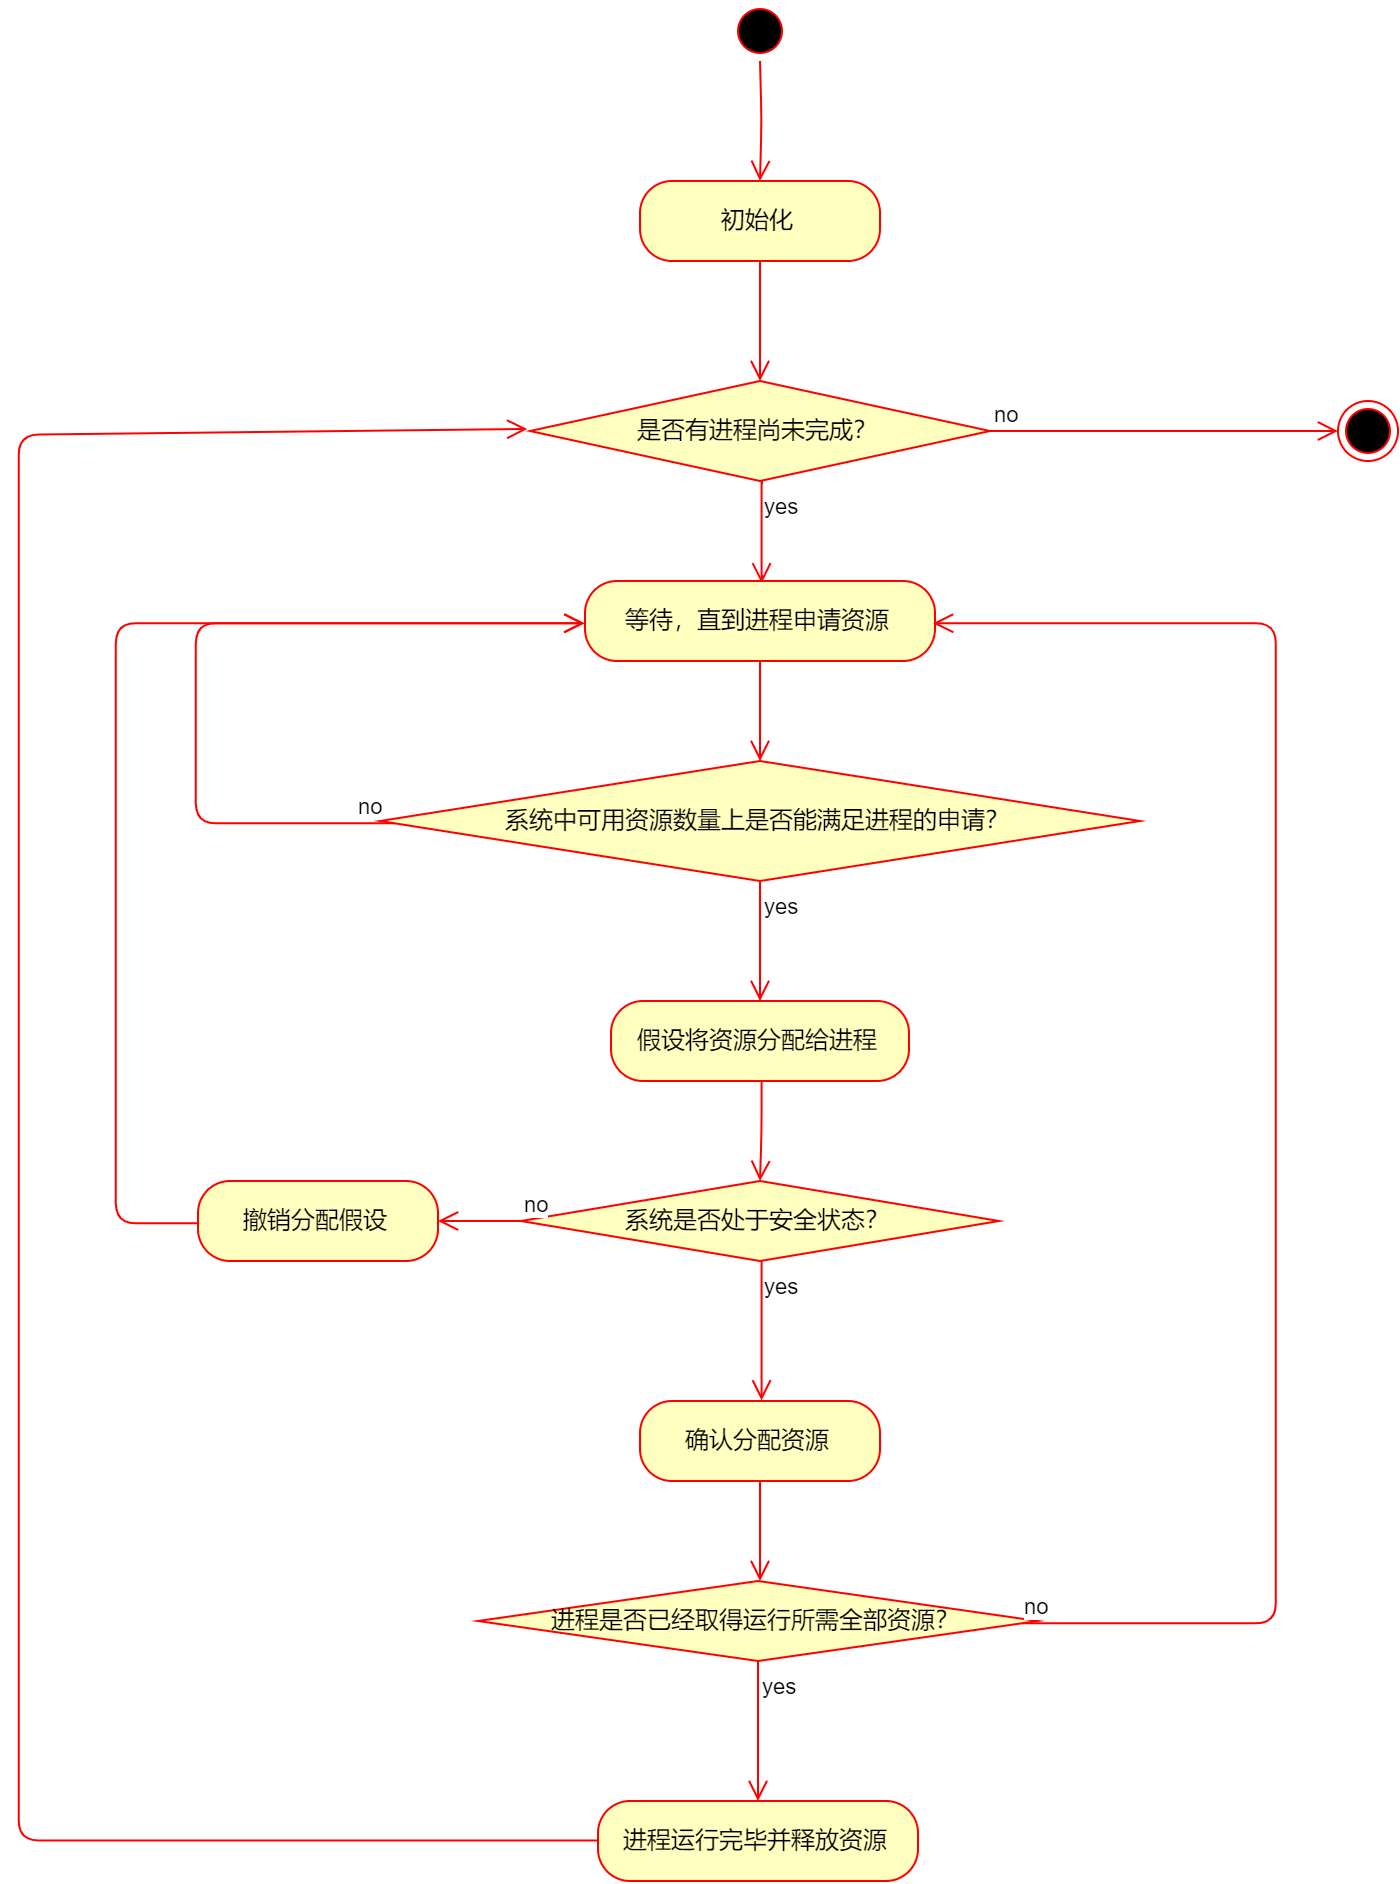

The diagram above was exported from draw.io. Its source (the exported page's mxGraphModel, read from the mxfile embedded in the PNG):
<mxGraphModel dx="2234" dy="1446" grid="1" gridSize="10" guides="1" tooltips="1" connect="1" arrows="1" fold="1" page="1" pageScale="1" pageWidth="827" pageHeight="1169" math="0" shadow="0">
  <root>
    <mxCell id="0" />
    <mxCell id="1" parent="0" />
    <mxCell id="FZSwvR9cWrB7vI6zydYD-1" value="" style="ellipse;html=1;shape=startState;fillColor=#000000;strokeColor=#ff0000;" parent="1" vertex="1">
      <mxGeometry x="424.5" y="100" width="30" height="30" as="geometry" />
    </mxCell>
    <mxCell id="FZSwvR9cWrB7vI6zydYD-2" value="" style="edgeStyle=orthogonalEdgeStyle;html=1;verticalAlign=bottom;endArrow=open;endSize=8;strokeColor=#ff0000;" parent="1" source="FZSwvR9cWrB7vI6zydYD-1" edge="1">
      <mxGeometry relative="1" as="geometry">
        <mxPoint x="439.5" y="190" as="targetPoint" />
      </mxGeometry>
    </mxCell>
    <mxCell id="dXnBlqJgYHVnfWdCDRpL-4" value="初始化" style="rounded=1;whiteSpace=wrap;html=1;arcSize=40;fontColor=#000000;fillColor=#ffffc0;strokeColor=#ff0000;" vertex="1" parent="1">
      <mxGeometry x="379.5" y="190" width="120" height="40" as="geometry" />
    </mxCell>
    <mxCell id="dXnBlqJgYHVnfWdCDRpL-5" value="" style="edgeStyle=orthogonalEdgeStyle;html=1;verticalAlign=bottom;endArrow=open;endSize=8;strokeColor=#ff0000;" edge="1" source="dXnBlqJgYHVnfWdCDRpL-4" parent="1">
      <mxGeometry relative="1" as="geometry">
        <mxPoint x="439.5" y="290" as="targetPoint" />
      </mxGeometry>
    </mxCell>
    <mxCell id="dXnBlqJgYHVnfWdCDRpL-6" value="是否有进程尚未完成？" style="rhombus;whiteSpace=wrap;html=1;fillColor=#ffffc0;strokeColor=#ff0000;" vertex="1" parent="1">
      <mxGeometry x="324.5" y="290" width="230" height="50" as="geometry" />
    </mxCell>
    <mxCell id="dXnBlqJgYHVnfWdCDRpL-7" value="no" style="edgeStyle=orthogonalEdgeStyle;html=1;align=left;verticalAlign=bottom;endArrow=open;endSize=8;strokeColor=#ff0000;" edge="1" source="dXnBlqJgYHVnfWdCDRpL-6" parent="1" target="dXnBlqJgYHVnfWdCDRpL-28">
      <mxGeometry x="-1" relative="1" as="geometry">
        <mxPoint x="678.5" y="315" as="targetPoint" />
      </mxGeometry>
    </mxCell>
    <mxCell id="dXnBlqJgYHVnfWdCDRpL-8" value="yes" style="edgeStyle=orthogonalEdgeStyle;html=1;align=left;verticalAlign=top;endArrow=open;endSize=8;strokeColor=#ff0000;entryX=0.5;entryY=0;entryDx=0;entryDy=0;" edge="1" source="dXnBlqJgYHVnfWdCDRpL-6" parent="1" target="dXnBlqJgYHVnfWdCDRpL-10">
      <mxGeometry x="-1" relative="1" as="geometry">
        <mxPoint x="439.5" y="380" as="targetPoint" />
      </mxGeometry>
    </mxCell>
    <mxCell id="dXnBlqJgYHVnfWdCDRpL-10" value="等待，直到进程申请资源" style="rounded=1;whiteSpace=wrap;html=1;arcSize=40;fontColor=#000000;fillColor=#ffffc0;strokeColor=#ff0000;" vertex="1" parent="1">
      <mxGeometry x="352" y="390" width="175" height="40" as="geometry" />
    </mxCell>
    <mxCell id="dXnBlqJgYHVnfWdCDRpL-11" value="" style="edgeStyle=orthogonalEdgeStyle;html=1;verticalAlign=bottom;endArrow=open;endSize=8;strokeColor=#ff0000;" edge="1" source="dXnBlqJgYHVnfWdCDRpL-10" parent="1">
      <mxGeometry relative="1" as="geometry">
        <mxPoint x="439.5" y="480" as="targetPoint" />
      </mxGeometry>
    </mxCell>
    <mxCell id="dXnBlqJgYHVnfWdCDRpL-14" value="系统中可用资源数量上是否能满足进程的申请？" style="rhombus;whiteSpace=wrap;html=1;fillColor=#ffffc0;strokeColor=#ff0000;" vertex="1" parent="1">
      <mxGeometry x="249.5" y="480" width="380" height="60" as="geometry" />
    </mxCell>
    <mxCell id="dXnBlqJgYHVnfWdCDRpL-15" value="no" style="edgeStyle=orthogonalEdgeStyle;html=1;align=left;verticalAlign=bottom;endArrow=open;endSize=8;strokeColor=#ff0000;entryX=0;entryY=0.5;entryDx=0;entryDy=0;" edge="1" source="dXnBlqJgYHVnfWdCDRpL-14" parent="1" target="dXnBlqJgYHVnfWdCDRpL-10">
      <mxGeometry x="-0.8953" relative="1" as="geometry">
        <mxPoint x="704.5" y="260" as="targetPoint" />
        <Array as="points">
          <mxPoint x="158.5" y="510" />
          <mxPoint x="158.5" y="410" />
        </Array>
        <mxPoint as="offset" />
      </mxGeometry>
    </mxCell>
    <mxCell id="dXnBlqJgYHVnfWdCDRpL-16" value="yes" style="edgeStyle=orthogonalEdgeStyle;html=1;align=left;verticalAlign=top;endArrow=open;endSize=8;strokeColor=#ff0000;" edge="1" source="dXnBlqJgYHVnfWdCDRpL-14" parent="1">
      <mxGeometry x="-1" relative="1" as="geometry">
        <mxPoint x="439.5" y="600" as="targetPoint" />
      </mxGeometry>
    </mxCell>
    <mxCell id="dXnBlqJgYHVnfWdCDRpL-19" value="假设将资源分配给进程" style="rounded=1;whiteSpace=wrap;html=1;arcSize=40;fontColor=#000000;fillColor=#ffffc0;strokeColor=#ff0000;" vertex="1" parent="1">
      <mxGeometry x="365" y="600" width="149" height="40" as="geometry" />
    </mxCell>
    <mxCell id="dXnBlqJgYHVnfWdCDRpL-20" value="" style="edgeStyle=orthogonalEdgeStyle;html=1;verticalAlign=bottom;endArrow=open;endSize=8;strokeColor=#ff0000;" edge="1" source="dXnBlqJgYHVnfWdCDRpL-19" parent="1">
      <mxGeometry relative="1" as="geometry">
        <mxPoint x="439.5" y="690" as="targetPoint" />
      </mxGeometry>
    </mxCell>
    <mxCell id="dXnBlqJgYHVnfWdCDRpL-21" value="系统是否处于安全状态？" style="rhombus;whiteSpace=wrap;html=1;fillColor=#ffffc0;strokeColor=#ff0000;" vertex="1" parent="1">
      <mxGeometry x="320" y="690" width="239" height="40" as="geometry" />
    </mxCell>
    <mxCell id="dXnBlqJgYHVnfWdCDRpL-22" value="no" style="edgeStyle=orthogonalEdgeStyle;html=1;align=left;verticalAlign=bottom;endArrow=open;endSize=8;strokeColor=#ff0000;" edge="1" source="dXnBlqJgYHVnfWdCDRpL-21" parent="1">
      <mxGeometry x="-1" relative="1" as="geometry">
        <mxPoint x="278.5" y="710" as="targetPoint" />
      </mxGeometry>
    </mxCell>
    <mxCell id="dXnBlqJgYHVnfWdCDRpL-23" value="yes" style="edgeStyle=orthogonalEdgeStyle;html=1;align=left;verticalAlign=top;endArrow=open;endSize=8;strokeColor=#ff0000;" edge="1" source="dXnBlqJgYHVnfWdCDRpL-21" parent="1">
      <mxGeometry x="-1" relative="1" as="geometry">
        <mxPoint x="439.5" y="800" as="targetPoint" />
        <Array as="points">
          <mxPoint x="439.5" y="800" />
        </Array>
      </mxGeometry>
    </mxCell>
    <mxCell id="dXnBlqJgYHVnfWdCDRpL-24" value="撤销分配假设" style="rounded=1;whiteSpace=wrap;html=1;arcSize=40;fontColor=#000000;fillColor=#ffffc0;strokeColor=#ff0000;" vertex="1" parent="1">
      <mxGeometry x="158.5" y="690" width="120" height="40" as="geometry" />
    </mxCell>
    <mxCell id="dXnBlqJgYHVnfWdCDRpL-25" value="" style="edgeStyle=orthogonalEdgeStyle;html=1;verticalAlign=bottom;endArrow=open;endSize=8;strokeColor=#ff0000;entryX=0;entryY=0.5;entryDx=0;entryDy=0;" edge="1" source="dXnBlqJgYHVnfWdCDRpL-24" parent="1" target="dXnBlqJgYHVnfWdCDRpL-10">
      <mxGeometry relative="1" as="geometry">
        <mxPoint x="128.5" y="370" as="targetPoint" />
        <Array as="points">
          <mxPoint x="117.5" y="710" />
          <mxPoint x="117.5" y="410" />
        </Array>
      </mxGeometry>
    </mxCell>
    <mxCell id="dXnBlqJgYHVnfWdCDRpL-26" value="确认分配资源" style="rounded=1;whiteSpace=wrap;html=1;arcSize=40;fontColor=#000000;fillColor=#ffffc0;strokeColor=#ff0000;" vertex="1" parent="1">
      <mxGeometry x="379.5" y="800" width="120" height="40" as="geometry" />
    </mxCell>
    <mxCell id="dXnBlqJgYHVnfWdCDRpL-27" value="" style="edgeStyle=orthogonalEdgeStyle;html=1;verticalAlign=bottom;endArrow=open;endSize=8;strokeColor=#ff0000;" edge="1" source="dXnBlqJgYHVnfWdCDRpL-26" parent="1">
      <mxGeometry relative="1" as="geometry">
        <mxPoint x="439.5" y="890" as="targetPoint" />
      </mxGeometry>
    </mxCell>
    <mxCell id="dXnBlqJgYHVnfWdCDRpL-28" value="" style="ellipse;html=1;shape=endState;fillColor=#000000;strokeColor=#ff0000;" vertex="1" parent="1">
      <mxGeometry x="728.5" y="300" width="30" height="30" as="geometry" />
    </mxCell>
    <mxCell id="dXnBlqJgYHVnfWdCDRpL-29" value="进程是否已经取得运行所需全部资源？" style="rhombus;whiteSpace=wrap;html=1;fillColor=#ffffc0;strokeColor=#ff0000;" vertex="1" parent="1">
      <mxGeometry x="298.5" y="890" width="280" height="40" as="geometry" />
    </mxCell>
    <mxCell id="dXnBlqJgYHVnfWdCDRpL-30" value="no" style="edgeStyle=orthogonalEdgeStyle;html=1;align=left;verticalAlign=bottom;endArrow=open;endSize=8;strokeColor=#ff0000;entryX=1;entryY=0.5;entryDx=0;entryDy=0;" edge="1" source="dXnBlqJgYHVnfWdCDRpL-29" parent="1" target="dXnBlqJgYHVnfWdCDRpL-10">
      <mxGeometry x="-1" relative="1" as="geometry">
        <mxPoint x="698.5" y="410" as="targetPoint" />
        <Array as="points">
          <mxPoint x="698.5" y="910" />
          <mxPoint x="698.5" y="410" />
        </Array>
      </mxGeometry>
    </mxCell>
    <mxCell id="dXnBlqJgYHVnfWdCDRpL-31" value="yes" style="edgeStyle=orthogonalEdgeStyle;html=1;align=left;verticalAlign=top;endArrow=open;endSize=8;strokeColor=#ff0000;" edge="1" source="dXnBlqJgYHVnfWdCDRpL-29" parent="1">
      <mxGeometry x="-1" relative="1" as="geometry">
        <mxPoint x="438.5" y="1000" as="targetPoint" />
      </mxGeometry>
    </mxCell>
    <mxCell id="dXnBlqJgYHVnfWdCDRpL-32" value="进程运行完毕并释放资源" style="rounded=1;whiteSpace=wrap;html=1;arcSize=40;fontColor=#000000;fillColor=#ffffc0;strokeColor=#ff0000;" vertex="1" parent="1">
      <mxGeometry x="358.5" y="1000" width="160" height="40" as="geometry" />
    </mxCell>
    <mxCell id="dXnBlqJgYHVnfWdCDRpL-33" value="" style="edgeStyle=orthogonalEdgeStyle;html=1;verticalAlign=bottom;endArrow=open;endSize=8;strokeColor=#ff0000;entryX=0;entryY=0.5;entryDx=0;entryDy=0;" edge="1" source="dXnBlqJgYHVnfWdCDRpL-32" parent="1" target="dXnBlqJgYHVnfWdCDRpL-6">
      <mxGeometry relative="1" as="geometry">
        <mxPoint x="439.5" y="1100" as="targetPoint" />
        <Array as="points">
          <mxPoint x="68.5" y="1020" />
          <mxPoint x="68.5" y="316" />
        </Array>
      </mxGeometry>
    </mxCell>
  </root>
</mxGraphModel>